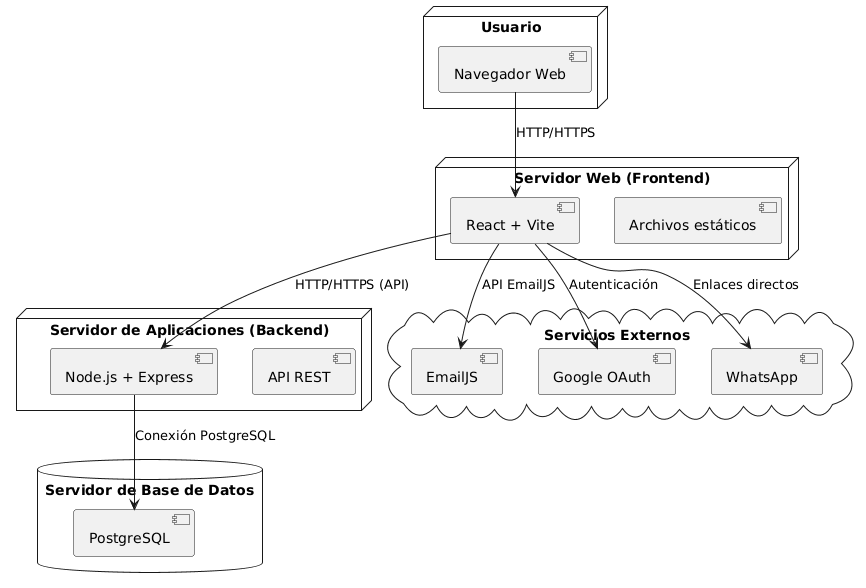

The diagram above was rendered by PlantUML. Its source (embedded in the PNG):
@startuml
node "Usuario" {
  [Navegador Web]
}

node "Servidor Web (Frontend)" {
  [React + Vite]
  [Archivos estáticos]
}

node "Servidor de Aplicaciones (Backend)" {
  [Node.js + Express]
  [API REST]
}

database "Servidor de Base de Datos" {
  [PostgreSQL]
}

cloud "Servicios Externos" {
  [EmailJS]
  [Google OAuth]
  [WhatsApp]
}

[Navegador Web] --> [React + Vite] : HTTP/HTTPS
[React + Vite] --> [Node.js + Express] : HTTP/HTTPS (API)
[Node.js + Express] --> [PostgreSQL] : Conexión PostgreSQL
[React + Vite] --> [EmailJS] : API EmailJS
[React + Vite] --> [Google OAuth] : Autenticación
[React + Vite] --> [WhatsApp] : Enlaces directos
@enduml